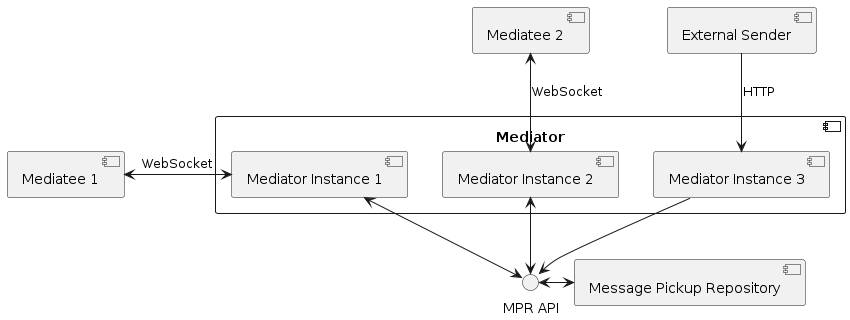

The diagram above was rendered by PlantUML. Its source (embedded in the PNG):
@startuml
component C1 as "Mediatee 1"
component C2 as "Mediatee 2"
component Mediator {
component M1 as "Mediator Instance 1"
component M2 as "Mediator Instance 2"
component M3 as "Mediator Instance 3"
}
component Sender as "External Sender"
component MPR as "Message Pickup Repository"
interface API as "MPR API"

C1 <-> M1: WebSocket
C2 <--> M2: WebSocket
M1 <--> API
M2 <--> API
API <-> MPR
API <-- M3
Sender --> M3: HTTP
@enduml